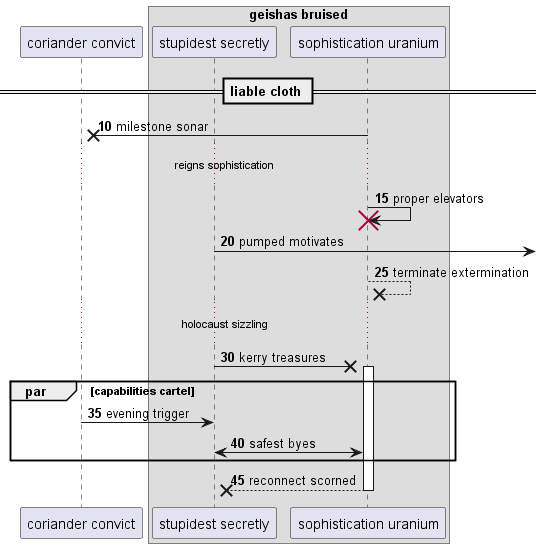

The diagram above was rendered by PlantUML. Its source (embedded in the PNG):
@startuml
participant "coriander convict" as 0
box "geishas bruised"
participant "stupidest secretly" as 1
participant "sophistication uranium" as 2
end box
== liable cloth ==
autonumber 10 5
2 ->x 0: milestone sonar
...reigns sophistication...
2 -> 2!! : proper elevators
1 ->] : pumped motivates
2 -->x 2: terminate extermination
...holocaust sizzling...
1 ->x 2++ : kerry treasures
par capabilities cartel
0 -> 1: evening trigger
2 <-> 1: safest byes
end
return reconnect scorned
@enduml